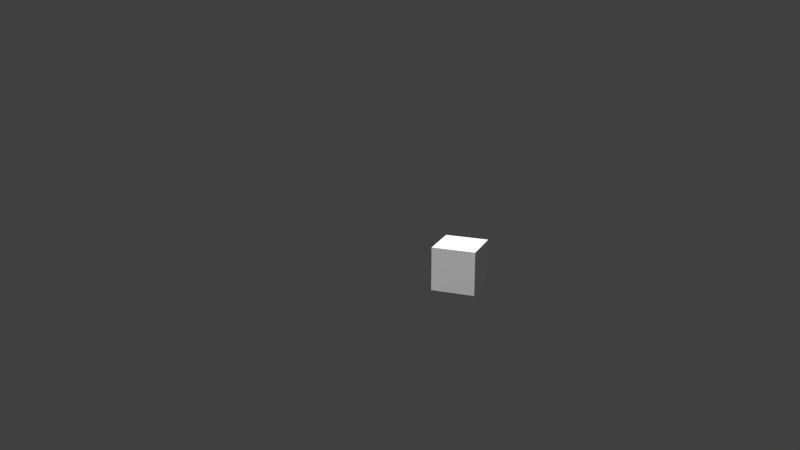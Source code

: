 # Source: kamerafahrt-Szene-6.blend  (saved by Blender 2.72.0; exported with 4.5.12 LTS)
import bpy
from mathutils import Matrix  # noqa: F401  (used for matrix-valued properties, if any)

bpy.ops.wm.read_factory_settings(use_empty=True)
scene = bpy.context.scene
scene.name = 'Scene'

# ---- collections
col_collection_1 = bpy.data.collections.new('Collection 1'); scene.collection.children.link(col_collection_1)
col_weltdummy_001 = bpy.data.collections.new('weltDummy.001')  # instanced only; not linked into the scene

# ---- materials (node trees are filled in below, after node groups)
mat_material_001 = bpy.data.materials.new('Material.001')
mat_material_001.alpha_threshold = 0.0
mat_material_001.roughness = 0.5

# ---- material node trees
mat_material_001.use_nodes = True; mat_material_001.node_tree.nodes.clear()
_N = mat_material_001.node_tree.nodes; _L = mat_material_001.node_tree.links
n0 = _N.new('ShaderNodeOutputMaterial'); n0.name = 'Material Output'; n0.location = (300, 300)
n1 = _N.new('ShaderNodeEmission'); n1.name = 'Emission'; n1.location = (110, 300)
n1.inputs[0].default_value = (0.8, 0.8, 0.8, 1.0)
n1.inputs[1].default_value = 10.0
_L.new(n1.outputs[0], n0.inputs[0])
n0.is_active_output = True

# ---- world
world_world = bpy.data.worlds.new('World'); scene.world = world_world
world_world.color = (0.05088, 0.05088, 0.05088)
world_world.use_sun_shadow = False
world_world.sun_shadow_jitter_overblur = 0.0
world_world.cycles.sampling_method = 'MANUAL'
world_world.cycles.sample_map_resolution = 256

# ---- cameras
cam_camera = bpy.data.cameras.new('Camera')
cam_camera.clip_end = 100.0
cam_camera.lens = 35.0
cam_camera.sensor_width = 32.0
cam_camera.sensor_height = 18.0
cam_camera.ortho_scale = 7.314
cam_camera.dof.focus_distance = 0.0

# ---- meshes
me_cube = bpy.data.meshes.new('Cube')
me_cube.from_pydata([(-1.0, -1.0, -1.0), (-1.0, 1.0, -1.0), (1.0, 1.0, -1.0), (1.0, -1.0, -1.0), (-1.0, -1.0, 1.0), (-1.0, 1.0, 1.0), (1.0, 1.0, 1.0), (1.0, -1.0, 1.0)], [], [(4, 5, 1, 0), (5, 6, 2, 1), (6, 7, 3, 2), (7, 4, 0, 3), (0, 1, 2, 3), (7, 6, 5, 4)])
me_cube.use_remesh_preserve_volume = False
me_cube.use_remesh_preserve_attributes = False
me_cube.use_mirror_vertex_groups = False
me_cube.update()
me_plane = bpy.data.meshes.new('Plane')
me_plane.from_pydata([(-1.0, -1.0, 0.0), (1.0, -1.0, 0.0), (-1.0, 1.0, 0.0), (1.0, 1.0, 0.0)], [], [(0, 1, 3, 2)])
me_plane.materials.append(mat_material_001)
me_plane.use_remesh_preserve_volume = False
me_plane.use_remesh_preserve_attributes = False
me_plane.use_mirror_vertex_groups = False
me_plane.update()

# ---- objects
ob_weltdummy_001 = bpy.data.objects.new('weltDummy.001', None)
ob_cube = bpy.data.objects.new('Cube', me_cube)
ob_empty = bpy.data.objects.new('Empty', None)
ob_camera = bpy.data.objects.new('Camera', cam_camera)
ob_plane = bpy.data.objects.new('Plane', me_plane)

# ---- transforms, parenting, visibility, modifiers, constraints
ob_weltdummy_001.location = (0.0, 0.0, 0.0)
ob_weltdummy_001.empty_image_offset = (0.0, 0.0)
ob_weltdummy_001.show_instancer_for_render = False
ob_weltdummy_001.instance_type = 'COLLECTION'
ob_weltdummy_001.lineart.crease_threshold = 0.0
ob_cube.location = (3.426, -3.685, 0.09661)
ob_cube.scale = (0.09851, 0.09851, 0.09851)
ob_cube.lineart.crease_threshold = 0.0
ob_empty.location = (3.475, -4.527, 0.5196)
ob_empty.rotation_euler = (2.522e-07, -1.28, 1.948)
ob_empty.lock_location = (False, False, True)
ob_empty.empty_image_offset = (0.0, 0.0)
ob_empty.lineart.crease_threshold = 0.0
ob_camera.parent = ob_empty
ob_camera.matrix_parent_inverse = Matrix(((1.0, 0.0, 0.0, 3.0), (0.0, 1.0, 0.0, -6.0), (0.0, 0.0, 1.0, -0.01957), (0.0, 0.0, 0.0, 1.0)))
ob_camera.location = (-3.0, 6.0, 3.0)
ob_camera.rotation_euler = (0.0, 0.0, -1.571)
ob_camera.scale = (1.0, 1.0, 1.0)
ob_camera.lock_rotations_4d = False
ob_camera.empty_display_type = 'ARROWS'
ob_camera.color = (0.0, 0.0, 0.0, 0.0)
ob_camera.display_type = 'WIRE'
ob_camera.lineart.crease_threshold = 0.0
ob_plane.location = (0.532, -5.932, 9.741)
ob_plane.rotation_euler = (0.203, -0.0, 0.0)
ob_plane.scale = (4.331, 4.331, 4.331)
ob_plane.lineart.crease_threshold = 0.0
ob_weltdummy_001.instance_collection = col_weltdummy_001

# ---- collection membership
col_collection_1.objects.link(ob_weltdummy_001)
col_collection_1.objects.link(ob_cube)
col_collection_1.objects.link(ob_empty)
col_collection_1.objects.link(ob_camera)
col_collection_1.objects.link(ob_plane)

# ---- scene / render settings (as saved in the file)
scene.camera = ob_camera
scene.frame_start = 0; scene.frame_end = 235; scene.frame_set(0)
scene.render.engine = 'CYCLES'
scene.render.image_settings.file_format = 'FFMPEG'
scene.render.resolution_percentage = 50
scene.render.fps = 25
scene.render.dither_intensity = 0.0
scene.cycles.use_denoising = False
scene.cycles.samples = 10
scene.cycles.sampling_pattern = 'TABULATED_SOBOL'
scene.cycles.light_sampling_threshold = 0.0
scene.cycles.use_adaptive_sampling = False
scene.cycles.use_light_tree = False
scene.cycles.blur_glossy = 0.0
scene.cycles.pixel_filter_type = 'GAUSSIAN'
scene.cycles.sample_clamp_indirect = 0.0
scene.view_settings.view_transform = 'Standard'
bpy.context.view_layer.update()
